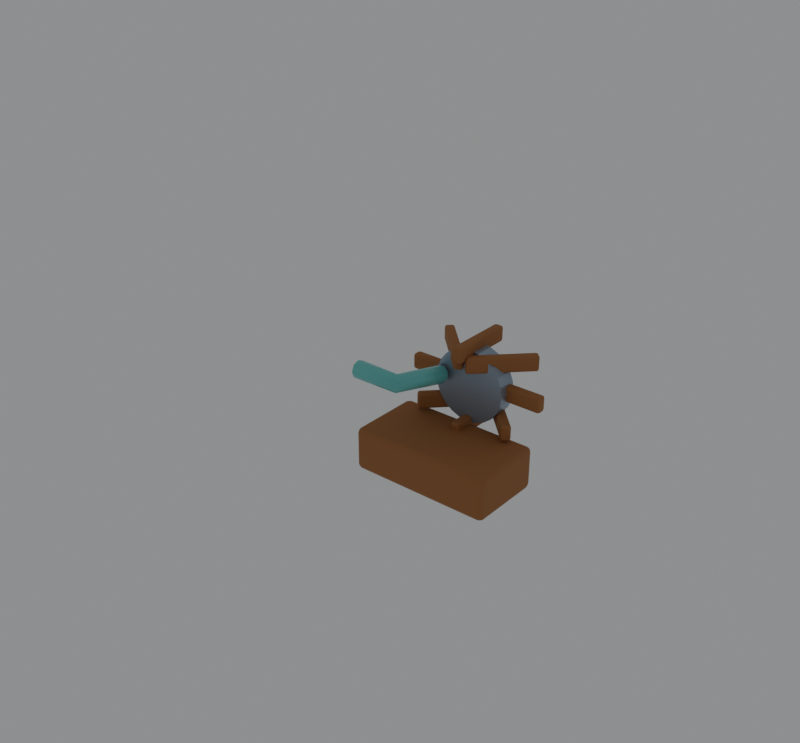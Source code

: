 # Source: switzerland-waterwheel-toy.blend  (saved by Blender 5.2.44; exported with 4.5.12 LTS)
import bpy
from mathutils import Matrix  # noqa: F401  (used for matrix-valued properties, if any)

bpy.ops.wm.read_factory_settings(use_empty=True)
scene = bpy.context.scene
scene.name = 'Scene'

# ---- collections
col_collection = bpy.data.collections.new('Collection'); scene.collection.children.link(col_collection)

# ---- materials (node trees are filled in below, after node groups)
mat_wood = bpy.data.materials.new('wood')
mat_wood.diffuse_color = (0.3813, 0.1529, 0.04971, 1.0)
mat_steel = bpy.data.materials.new('steel')
mat_steel.diffuse_color = (0.3325, 0.402, 0.4969, 1.0)
mat_water = bpy.data.materials.new('water')
mat_water.diffuse_color = (0.1683, 0.5841, 0.552, 1.0)

# ---- material node trees
mat_wood.use_nodes = True; mat_wood.node_tree.nodes.clear()
_N = mat_wood.node_tree.nodes; _L = mat_wood.node_tree.links
n0 = _N.new('ShaderNodeBsdfPrincipled'); n0.name = 'Principled BSDF'; n0.location = (-200, 100)
n0.inputs[0].default_value = (0.3813, 0.1529, 0.04971, 1.0)
n0.inputs[2].default_value = 0.78
n0.inputs[10].default_value = 0.005
n1 = _N.new('ShaderNodeOutputMaterial'); n1.name = 'Material Output'; n1.location = (200, 100)
_L.new(n0.outputs[0], n1.inputs[0])
n1.is_active_output = True
mat_steel.use_nodes = True; mat_steel.node_tree.nodes.clear()
_N = mat_steel.node_tree.nodes; _L = mat_steel.node_tree.links
n0 = _N.new('ShaderNodeBsdfPrincipled'); n0.name = 'Principled BSDF'; n0.location = (-200, 100)
n0.inputs[0].default_value = (0.3325, 0.402, 0.4969, 1.0)
n0.inputs[1].default_value = 0.55
n0.inputs[2].default_value = 0.38
n0.inputs[10].default_value = 0.005
n1 = _N.new('ShaderNodeOutputMaterial'); n1.name = 'Material Output'; n1.location = (200, 100)
_L.new(n0.outputs[0], n1.inputs[0])
n1.is_active_output = True
mat_water.use_nodes = True; mat_water.node_tree.nodes.clear()
_N = mat_water.node_tree.nodes; _L = mat_water.node_tree.links
n0 = _N.new('ShaderNodeBsdfPrincipled'); n0.name = 'Principled BSDF'; n0.location = (-200, 100)
n0.inputs[0].default_value = (0.1683, 0.5841, 0.552, 1.0)
n0.inputs[1].default_value = 0.02
n0.inputs[2].default_value = 0.24
n0.inputs[10].default_value = 0.005
n1 = _N.new('ShaderNodeOutputMaterial'); n1.name = 'Material Output'; n1.location = (200, 100)
_L.new(n0.outputs[0], n1.inputs[0])
n1.is_active_output = True

# ---- world
world_world = bpy.data.worlds.new('World'); scene.world = world_world
world_world.use_nodes = True; world_world.node_tree.nodes.clear()
_N = world_world.node_tree.nodes; _L = world_world.node_tree.links
n0 = _N.new('ShaderNodeOutputWorld'); n0.name = 'World Output'; n0.location = (200, 100)
n1 = _N.new('ShaderNodeBackground'); n1.name = 'Background'; n1.location = (-200, 100)
n1.inputs[0].default_value = (0.8, 0.83, 0.84, 1.0)
n1.inputs[1].default_value = 0.35
_L.new(n1.outputs[0], n0.inputs[0])
n0.is_active_output = True
world_world.color = (0.05088, 0.05088, 0.05088)
world_world.sun_shadow_jitter_overblur = 0.0

# ---- meshes
me_cube_045 = bpy.data.meshes.new('Cube.045')
me_cube_045.from_pydata([(-0.45, -0.24, -0.135), (-0.45, -0.24, 0.135), (-0.45, 0.24, -0.135), (-0.45, 0.24, 0.135), (0.45, -0.24, -0.135), (0.45, -0.24, 0.135), (0.45, 0.24, -0.135), (0.45, 0.24, 0.135)], [], [(0, 1, 3, 2), (2, 3, 7, 6), (6, 7, 5, 4), (4, 5, 1, 0), (2, 6, 4, 0), (7, 3, 1, 5)])
_uv = me_cube_045.uv_layers.new(name='UVMap')
_uv.uv.foreach_set('vector', [0.375, 0.0, 0.625, 0.0, 0.625, 0.25, 0.375, 0.25, 0.375, 0.25, 0.625, 0.25, 0.625, 0.5, 0.375, 0.5, 0.375, 0.5, 0.625, 0.5, 0.625, 0.75, 0.375, 0.75, 0.375, 0.75, 0.625, 0.75, 0.625, 1.0, 0.375, 1.0, 0.125, 0.5, 0.375, 0.5, 0.375, 0.75, 0.125, 0.75, 0.625, 0.5, 0.875, 0.5, 0.875, 0.75, 0.625, 0.75])
me_cube_045.materials.append(mat_wood)
me_cube_045.update()
me_cylinder_008 = bpy.data.meshes.new('Cylinder.008')
me_cylinder_008.from_pydata([(0.0, 0.23, -0.06), (0.0, 0.23, 0.06), (0.05953, 0.2222, -0.06), (0.05953, 0.2222, 0.06), (0.115, 0.1992, -0.06), (0.115, 0.1992, 0.06), (0.1626, 0.1626, -0.06), (0.1626, 0.1626, 0.06), (0.1992, 0.115, -0.06), (0.1992, 0.115, 0.06), (0.2222, 0.05953, -0.06), (0.2222, 0.05953, 0.06), (0.23, 0.0, -0.06), (0.23, 0.0, 0.06), (0.2222, -0.05953, -0.06), (0.2222, -0.05953, 0.06), (0.1992, -0.115, -0.06), (0.1992, -0.115, 0.06), (0.1626, -0.1626, -0.06), (0.1626, -0.1626, 0.06), (0.115, -0.1992, -0.06), (0.115, -0.1992, 0.06), (0.05953, -0.2222, -0.06), (0.05953, -0.2222, 0.06), (0.0, -0.23, -0.06), (0.0, -0.23, 0.06), (-0.05953, -0.2222, -0.06), (-0.05953, -0.2222, 0.06), (-0.115, -0.1992, -0.06), (-0.115, -0.1992, 0.06), (-0.1626, -0.1626, -0.06), (-0.1626, -0.1626, 0.06), (-0.1992, -0.115, -0.06), (-0.1992, -0.115, 0.06), (-0.2222, -0.05953, -0.06), (-0.2222, -0.05953, 0.06), (-0.23, 0.0, -0.06), (-0.23, 0.0, 0.06), (-0.2222, 0.05953, -0.06), (-0.2222, 0.05953, 0.06), (-0.1992, 0.115, -0.06), (-0.1992, 0.115, 0.06), (-0.1626, 0.1626, -0.06), (-0.1626, 0.1626, 0.06), (-0.115, 0.1992, -0.06), (-0.115, 0.1992, 0.06), (-0.05953, 0.2222, -0.06), (-0.05953, 0.2222, 0.06)], [], [(0, 1, 3, 2), (2, 3, 5, 4), (4, 5, 7, 6), (6, 7, 9, 8), (8, 9, 11, 10), (10, 11, 13, 12), (12, 13, 15, 14), (14, 15, 17, 16), (16, 17, 19, 18), (18, 19, 21, 20), (20, 21, 23, 22), (22, 23, 25, 24), (24, 25, 27, 26), (26, 27, 29, 28), (28, 29, 31, 30), (30, 31, 33, 32), (32, 33, 35, 34), (34, 35, 37, 36), (36, 37, 39, 38), (38, 39, 41, 40), (40, 41, 43, 42), (42, 43, 45, 44), (3, 1, 47, 45, 43, 41, 39, 37, 35, 33, 31, 29, 27, 25, 23, 21, 19, 17, 15, 13, 11, 9, 7, 5), (44, 45, 47, 46), (46, 47, 1, 0), (0, 2, 4, 6, 8, 10, 12, 14, 16, 18, 20, 22, 24, 26, 28, 30, 32, 34, 36, 38, 40, 42, 44, 46)])
_uv = me_cylinder_008.uv_layers.new(name='UVMap')
_uv.uv.foreach_set('vector', [1.0, 0.5, 1.0, 1.0, 0.9583, 1.0, 0.9583, 0.5, 0.9583, 0.5, 0.9583, 1.0, 0.9167, 1.0, 0.9167, 0.5, 0.9167, 0.5, 0.9167, 1.0, 0.875, 1.0, 0.875, 0.5, 0.875, 0.5, 0.875, 1.0, 0.8333, 1.0, 0.8333, 0.5, 0.8333, 0.5, 0.8333, 1.0, 0.7917, 1.0, 0.7917, 0.5, 0.7917, 0.5, 0.7917, 1.0, 0.75, 1.0, 0.75, 0.5, 0.75, 0.5, 0.75, 1.0, 0.7083, 1.0, 0.7083, 0.5, 0.7083, 0.5, 0.7083, 1.0, 0.6667, 1.0, 0.6667, 0.5, 0.6667, 0.5, 0.6667, 1.0, 0.625, 1.0, 0.625, 0.5, 0.625, 0.5, 0.625, 1.0, 0.5833, 1.0, 0.5833, 0.5, 0.5833, 0.5, 0.5833, 1.0, 0.5417, 1.0, 0.5417, 0.5, 0.5417, 0.5, 0.5417, 1.0, 0.5, 1.0, 0.5, 0.5, 0.5, 0.5, 0.5, 1.0, 0.4583, 1.0, 0.4583, 0.5, 0.4583, 0.5, 0.4583, 1.0, 0.4167, 1.0, 0.4167, 0.5, 0.4167, 0.5, 0.4167, 1.0, 0.375, 1.0, 0.375, 0.5, 0.375, 0.5, 0.375, 1.0, 0.3333, 1.0, 0.3333, 0.5, 0.3333, 0.5, 0.3333, 1.0, 0.2917, 1.0, 0.2917, 0.5, 0.2917, 0.5, 0.2917, 1.0, 0.25, 1.0, 0.25, 0.5, 0.25, 0.5, 0.25, 1.0, 0.2083, 1.0, 0.2083, 0.5, 0.2083, 0.5, 0.2083, 1.0, 0.1667, 1.0, 0.1667, 0.5, 0.1667, 0.5, 0.1667, 1.0, 0.125, 1.0, 0.125, 0.5, 0.125, 0.5, 0.125, 1.0, 0.08333, 1.0, 0.08333, 0.5, 0.3121, 0.4818, 0.25, 0.49, 0.1879, 0.4818, 0.13, 0.4578, 0.08029, 0.4197, 0.04215, 0.37, 0.01818, 0.3121, 0.01, 0.25, 0.01818, 0.1879, 0.04215, 0.13, 0.08029, 0.08029, 0.13, 0.04215, 0.1879, 0.01818, 0.25, 0.01, 0.3121, 0.01818, 0.37, 0.04215, 0.4197, 0.08029, 0.4578, 0.13, 0.4818, 0.1879, 0.49, 0.25, 0.4818, 0.3121, 0.4578, 0.37, 0.4197, 0.4197, 0.37, 0.4578, 0.08333, 0.5, 0.08333, 1.0, 0.04167, 1.0, 0.04167, 0.5, 0.04167, 0.5, 0.04167, 1.0, -1.863e-07, 1.0, -1.863e-07, 0.5, 0.75, 0.49, 0.8121, 0.4818, 0.87, 0.4578, 0.9197, 0.4197, 0.9578, 0.37, 0.9818, 0.3121, 0.99, 0.25, 0.9818, 0.1879, 0.9578, 0.13, 0.9197, 0.08029, 0.87, 0.04215, 0.8121, 0.01818, 0.75, 0.01, 0.6879, 0.01818, 0.63, 0.04215, 0.5803, 0.08029, 0.5422, 0.13, 0.5182, 0.1879, 0.51, 0.25, 0.5182, 0.3121, 0.5422, 0.37, 0.5803, 0.4197, 0.63, 0.4578, 0.6879, 0.4818])
me_cylinder_008.materials.append(mat_steel)
me_cylinder_008.update()
me_cube_046 = bpy.data.meshes.new('Cube.046')
me_cube_046.from_pydata([(-0.21, -0.05, -0.03), (-0.21, -0.05, 0.03), (-0.21, 0.05, -0.03), (-0.21, 0.05, 0.03), (0.21, -0.05, -0.03), (0.21, -0.05, 0.03), (0.21, 0.05, -0.03), (0.21, 0.05, 0.03)], [], [(0, 1, 3, 2), (2, 3, 7, 6), (6, 7, 5, 4), (4, 5, 1, 0), (2, 6, 4, 0), (7, 3, 1, 5)])
_uv = me_cube_046.uv_layers.new(name='UVMap')
_uv.uv.foreach_set('vector', [0.375, 0.0, 0.625, 0.0, 0.625, 0.25, 0.375, 0.25, 0.375, 0.25, 0.625, 0.25, 0.625, 0.5, 0.375, 0.5, 0.375, 0.5, 0.625, 0.5, 0.625, 0.75, 0.375, 0.75, 0.375, 0.75, 0.625, 0.75, 0.625, 1.0, 0.375, 1.0, 0.125, 0.5, 0.375, 0.5, 0.375, 0.75, 0.125, 0.75, 0.625, 0.5, 0.875, 0.5, 0.875, 0.75, 0.625, 0.75])
me_cube_046.materials.append(mat_wood)
me_cube_046.update()
me_cube_047 = bpy.data.meshes.new('Cube.047')
me_cube_047.from_pydata([(-0.21, -0.05, -0.03), (-0.21, -0.05, 0.03), (-0.21, 0.05, -0.03), (-0.21, 0.05, 0.03), (0.21, -0.05, -0.03), (0.21, -0.05, 0.03), (0.21, 0.05, -0.03), (0.21, 0.05, 0.03)], [], [(0, 1, 3, 2), (2, 3, 7, 6), (6, 7, 5, 4), (4, 5, 1, 0), (2, 6, 4, 0), (7, 3, 1, 5)])
_uv = me_cube_047.uv_layers.new(name='UVMap')
_uv.uv.foreach_set('vector', [0.375, 0.0, 0.625, 0.0, 0.625, 0.25, 0.375, 0.25, 0.375, 0.25, 0.625, 0.25, 0.625, 0.5, 0.375, 0.5, 0.375, 0.5, 0.625, 0.5, 0.625, 0.75, 0.375, 0.75, 0.375, 0.75, 0.625, 0.75, 0.625, 1.0, 0.375, 1.0, 0.125, 0.5, 0.375, 0.5, 0.375, 0.75, 0.125, 0.75, 0.625, 0.5, 0.875, 0.5, 0.875, 0.75, 0.625, 0.75])
me_cube_047.materials.append(mat_wood)
me_cube_047.update()
me_cube_048 = bpy.data.meshes.new('Cube.048')
me_cube_048.from_pydata([(-0.21, -0.05, -0.03), (-0.21, -0.05, 0.03), (-0.21, 0.05, -0.03), (-0.21, 0.05, 0.03), (0.21, -0.05, -0.03), (0.21, -0.05, 0.03), (0.21, 0.05, -0.03), (0.21, 0.05, 0.03)], [], [(0, 1, 3, 2), (2, 3, 7, 6), (6, 7, 5, 4), (4, 5, 1, 0), (2, 6, 4, 0), (7, 3, 1, 5)])
_uv = me_cube_048.uv_layers.new(name='UVMap')
_uv.uv.foreach_set('vector', [0.375, 0.0, 0.625, 0.0, 0.625, 0.25, 0.375, 0.25, 0.375, 0.25, 0.625, 0.25, 0.625, 0.5, 0.375, 0.5, 0.375, 0.5, 0.625, 0.5, 0.625, 0.75, 0.375, 0.75, 0.375, 0.75, 0.625, 0.75, 0.625, 1.0, 0.375, 1.0, 0.125, 0.5, 0.375, 0.5, 0.375, 0.75, 0.125, 0.75, 0.625, 0.5, 0.875, 0.5, 0.875, 0.75, 0.625, 0.75])
me_cube_048.materials.append(mat_wood)
me_cube_048.update()
me_cube_049 = bpy.data.meshes.new('Cube.049')
me_cube_049.from_pydata([(-0.21, -0.05, -0.03), (-0.21, -0.05, 0.03), (-0.21, 0.05, -0.03), (-0.21, 0.05, 0.03), (0.21, -0.05, -0.03), (0.21, -0.05, 0.03), (0.21, 0.05, -0.03), (0.21, 0.05, 0.03)], [], [(0, 1, 3, 2), (2, 3, 7, 6), (6, 7, 5, 4), (4, 5, 1, 0), (2, 6, 4, 0), (7, 3, 1, 5)])
_uv = me_cube_049.uv_layers.new(name='UVMap')
_uv.uv.foreach_set('vector', [0.375, 0.0, 0.625, 0.0, 0.625, 0.25, 0.375, 0.25, 0.375, 0.25, 0.625, 0.25, 0.625, 0.5, 0.375, 0.5, 0.375, 0.5, 0.625, 0.5, 0.625, 0.75, 0.375, 0.75, 0.375, 0.75, 0.625, 0.75, 0.625, 1.0, 0.375, 1.0, 0.125, 0.5, 0.375, 0.5, 0.375, 0.75, 0.125, 0.75, 0.625, 0.5, 0.875, 0.5, 0.875, 0.75, 0.625, 0.75])
me_cube_049.materials.append(mat_wood)
me_cube_049.update()
me_cube_050 = bpy.data.meshes.new('Cube.050')
me_cube_050.from_pydata([(-0.21, -0.05, -0.03), (-0.21, -0.05, 0.03), (-0.21, 0.05, -0.03), (-0.21, 0.05, 0.03), (0.21, -0.05, -0.03), (0.21, -0.05, 0.03), (0.21, 0.05, -0.03), (0.21, 0.05, 0.03)], [], [(0, 1, 3, 2), (2, 3, 7, 6), (6, 7, 5, 4), (4, 5, 1, 0), (2, 6, 4, 0), (7, 3, 1, 5)])
_uv = me_cube_050.uv_layers.new(name='UVMap')
_uv.uv.foreach_set('vector', [0.375, 0.0, 0.625, 0.0, 0.625, 0.25, 0.375, 0.25, 0.375, 0.25, 0.625, 0.25, 0.625, 0.5, 0.375, 0.5, 0.375, 0.5, 0.625, 0.5, 0.625, 0.75, 0.375, 0.75, 0.375, 0.75, 0.625, 0.75, 0.625, 1.0, 0.375, 1.0, 0.125, 0.5, 0.375, 0.5, 0.375, 0.75, 0.125, 0.75, 0.625, 0.5, 0.875, 0.5, 0.875, 0.75, 0.625, 0.75])
me_cube_050.materials.append(mat_wood)
me_cube_050.update()
me_cube_051 = bpy.data.meshes.new('Cube.051')
me_cube_051.from_pydata([(-0.21, -0.05, -0.03), (-0.21, -0.05, 0.03), (-0.21, 0.05, -0.03), (-0.21, 0.05, 0.03), (0.21, -0.05, -0.03), (0.21, -0.05, 0.03), (0.21, 0.05, -0.03), (0.21, 0.05, 0.03)], [], [(0, 1, 3, 2), (2, 3, 7, 6), (6, 7, 5, 4), (4, 5, 1, 0), (2, 6, 4, 0), (7, 3, 1, 5)])
_uv = me_cube_051.uv_layers.new(name='UVMap')
_uv.uv.foreach_set('vector', [0.375, 0.0, 0.625, 0.0, 0.625, 0.25, 0.375, 0.25, 0.375, 0.25, 0.625, 0.25, 0.625, 0.5, 0.375, 0.5, 0.375, 0.5, 0.625, 0.5, 0.625, 0.75, 0.375, 0.75, 0.375, 0.75, 0.625, 0.75, 0.625, 1.0, 0.375, 1.0, 0.125, 0.5, 0.375, 0.5, 0.375, 0.75, 0.125, 0.75, 0.625, 0.5, 0.875, 0.5, 0.875, 0.75, 0.625, 0.75])
me_cube_051.materials.append(mat_wood)
me_cube_051.update()
me_cube_052 = bpy.data.meshes.new('Cube.052')
me_cube_052.from_pydata([(-0.21, -0.05, -0.03), (-0.21, -0.05, 0.03), (-0.21, 0.05, -0.03), (-0.21, 0.05, 0.03), (0.21, -0.05, -0.03), (0.21, -0.05, 0.03), (0.21, 0.05, -0.03), (0.21, 0.05, 0.03)], [], [(0, 1, 3, 2), (2, 3, 7, 6), (6, 7, 5, 4), (4, 5, 1, 0), (2, 6, 4, 0), (7, 3, 1, 5)])
_uv = me_cube_052.uv_layers.new(name='UVMap')
_uv.uv.foreach_set('vector', [0.375, 0.0, 0.625, 0.0, 0.625, 0.25, 0.375, 0.25, 0.375, 0.25, 0.625, 0.25, 0.625, 0.5, 0.375, 0.5, 0.375, 0.5, 0.625, 0.5, 0.625, 0.75, 0.375, 0.75, 0.375, 0.75, 0.625, 0.75, 0.625, 1.0, 0.375, 1.0, 0.125, 0.5, 0.375, 0.5, 0.375, 0.75, 0.125, 0.75, 0.625, 0.5, 0.875, 0.5, 0.875, 0.75, 0.625, 0.75])
me_cube_052.materials.append(mat_wood)
me_cube_052.update()
me_cube_053 = bpy.data.meshes.new('Cube.053')
me_cube_053.from_pydata([(-0.21, -0.05, -0.03), (-0.21, -0.05, 0.03), (-0.21, 0.05, -0.03), (-0.21, 0.05, 0.03), (0.21, -0.05, -0.03), (0.21, -0.05, 0.03), (0.21, 0.05, -0.03), (0.21, 0.05, 0.03)], [], [(0, 1, 3, 2), (2, 3, 7, 6), (6, 7, 5, 4), (4, 5, 1, 0), (2, 6, 4, 0), (7, 3, 1, 5)])
_uv = me_cube_053.uv_layers.new(name='UVMap')
_uv.uv.foreach_set('vector', [0.375, 0.0, 0.625, 0.0, 0.625, 0.25, 0.375, 0.25, 0.375, 0.25, 0.625, 0.25, 0.625, 0.5, 0.375, 0.5, 0.375, 0.5, 0.625, 0.5, 0.625, 0.75, 0.375, 0.75, 0.375, 0.75, 0.625, 0.75, 0.625, 1.0, 0.375, 1.0, 0.125, 0.5, 0.375, 0.5, 0.375, 0.75, 0.125, 0.75, 0.625, 0.5, 0.875, 0.5, 0.875, 0.75, 0.625, 0.75])
me_cube_053.materials.append(mat_wood)
me_cube_053.update()

# ---- curves / text
cu_x = bpy.data.curves.new('みずの とい', 'CURVE')
cu_x.dimensions = '3D'
_sp = cu_x.splines.new('POLY'); _sp.points.add(2)
_sp.points.foreach_set('co', [-0.46, -0.2, 0.7, 1.0, -0.18, -0.2, 0.7, 1.0, -0.18, 0.2, 0.6, 1.0])
cu_x.materials.append(mat_water)
cu_x.bevel_resolution = 2
cu_x.bevel_depth = 0.055
cu_x.fill_mode = 'FULL'

# ---- objects
ob_x = bpy.data.objects.new('みずの うけ', me_cube_045)
ob_x_1 = bpy.data.objects.new('すいしゃの しん', me_cylinder_008)
ob_x_2 = bpy.data.objects.new('みずぐるまの いた', me_cube_046)
ob_001 = bpy.data.objects.new('みずぐるまの いた.001', me_cube_047)
ob_002 = bpy.data.objects.new('みずぐるまの いた.002', me_cube_048)
ob_003 = bpy.data.objects.new('みずぐるまの いた.003', me_cube_049)
ob_004 = bpy.data.objects.new('みずぐるまの いた.004', me_cube_050)
ob_005 = bpy.data.objects.new('みずぐるまの いた.005', me_cube_051)
ob_006 = bpy.data.objects.new('みずぐるまの いた.006', me_cube_052)
ob_007 = bpy.data.objects.new('みずぐるまの いた.007', me_cube_053)
ob_x_3 = bpy.data.objects.new('みずの とい', cu_x)

# ---- transforms, parenting, visibility, modifiers, constraints
ob_x.location = (0.0, 0.0, 0.2)
_m = ob_x.modifiers.new('やわらかな かど', 'BEVEL')
_m.width = 0.03
_m.width_pct = 0.03
_m.segments = 2
_m = ob_x.modifiers.new('めん', 'WEIGHTED_NORMAL')
ob_x_1.location = (0.0, 0.29, 0.57)
ob_x_1.rotation_euler = (1.571, 0.0, 0.0)
ob_x_2.location = (0.24, 0.31, 0.57)
ob_x_2.rotation_euler = (1.571, 0.0, 0.0)
_m = ob_x_2.modifiers.new('やわらかな かど', 'BEVEL')
_m.width = 0.015
_m.width_pct = 0.015
_m.segments = 2
_m = ob_x_2.modifiers.new('めん', 'WEIGHTED_NORMAL')
ob_001.location = (0.1697, 0.31, 0.7397)
ob_001.rotation_euler = (1.571, 0.0, 0.7854)
_m = ob_001.modifiers.new('やわらかな かど', 'BEVEL')
_m.width = 0.015
_m.width_pct = 0.015
_m.segments = 2
_m = ob_001.modifiers.new('めん', 'WEIGHTED_NORMAL')
ob_002.location = (1.47e-17, 0.31, 0.81)
ob_002.rotation_euler = (1.571, 0.0, 1.571)
_m = ob_002.modifiers.new('やわらかな かど', 'BEVEL')
_m.width = 0.015
_m.width_pct = 0.015
_m.segments = 2
_m = ob_002.modifiers.new('めん', 'WEIGHTED_NORMAL')
ob_003.location = (-0.1697, 0.31, 0.7397)
ob_003.rotation_euler = (1.571, 0.0, 2.356)
_m = ob_003.modifiers.new('やわらかな かど', 'BEVEL')
_m.width = 0.015
_m.width_pct = 0.015
_m.segments = 2
_m = ob_003.modifiers.new('めん', 'WEIGHTED_NORMAL')
ob_004.location = (-0.24, 0.31, 0.57)
ob_004.rotation_euler = (1.571, 0.0, 3.142)
_m = ob_004.modifiers.new('やわらかな かど', 'BEVEL')
_m.width = 0.015
_m.width_pct = 0.015
_m.segments = 2
_m = ob_004.modifiers.new('めん', 'WEIGHTED_NORMAL')
ob_005.location = (-0.1697, 0.31, 0.4003)
ob_005.rotation_euler = (1.571, 0.0, 3.927)
_m = ob_005.modifiers.new('やわらかな かど', 'BEVEL')
_m.width = 0.015
_m.width_pct = 0.015
_m.segments = 2
_m = ob_005.modifiers.new('めん', 'WEIGHTED_NORMAL')
ob_006.location = (-4.409e-17, 0.31, 0.33)
ob_006.rotation_euler = (1.571, 0.0, 4.712)
_m = ob_006.modifiers.new('やわらかな かど', 'BEVEL')
_m.width = 0.015
_m.width_pct = 0.015
_m.segments = 2
_m = ob_006.modifiers.new('めん', 'WEIGHTED_NORMAL')
ob_007.location = (0.1697, 0.31, 0.4003)
ob_007.rotation_euler = (1.571, 0.0, 5.498)
_m = ob_007.modifiers.new('やわらかな かど', 'BEVEL')
_m.width = 0.015
_m.width_pct = 0.015
_m.segments = 2
_m = ob_007.modifiers.new('めん', 'WEIGHTED_NORMAL')
ob_x_3.location = (0.0, 0.0, 0.0)

# ---- collection membership
col_collection.objects.link(ob_x)
col_collection.objects.link(ob_x_1)
col_collection.objects.link(ob_x_2)
col_collection.objects.link(ob_001)
col_collection.objects.link(ob_002)
col_collection.objects.link(ob_003)
col_collection.objects.link(ob_004)
col_collection.objects.link(ob_005)
col_collection.objects.link(ob_006)
col_collection.objects.link(ob_007)
col_collection.objects.link(ob_x_3)

# ---- scene / render settings (as saved in the file)
scene.frame_start = 1; scene.frame_end = 250; scene.frame_set(1)
scene.render.engine = 'BLENDER_EEVEE_NEXT'
scene.render.image_settings.color_mode = 'RGB'
scene.render.resolution_x = 560
scene.render.resolution_y = 520
scene.render.bake_bias = 0.0
scene.render.bake_samples = 0
scene.render.compositor_device = 'GPU'
scene.eevee.use_volume_custom_range = False
scene.eevee.fast_gi_thickness_near = 0.1
scene.eevee.fast_gi_thickness_far = 0.0
scene.eevee.ray_tracing_options.screen_trace_thickness = 0.1
bpy.context.view_layer.update()

# ---- added for rendering (the .blend has no active camera): camera
cam_auto = bpy.data.cameras.new('AutoCamera')
cam_auto.lens = 50.0
cam_auto.sensor_width = 36.0
cam_auto.clip_end = 1000.0
ob_auto_camera = bpy.data.objects.new('AutoCamera', cam_auto)
scene.collection.objects.link(ob_auto_camera)
ob_auto_camera.location = (3.30712, -4.35254, 3.55169)
ob_auto_camera.rotation_euler = (1.09748, -7.21219e-08, 0.694738)
scene.camera = ob_auto_camera
bpy.context.view_layer.update()

